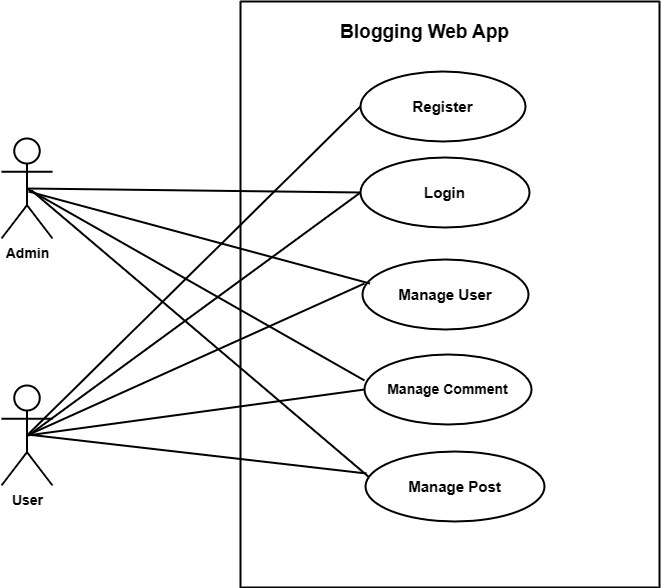

The diagram above was exported from draw.io. Its source (the exported page's mxGraphModel, read from the mxfile embedded in the PNG):
<mxGraphModel dx="1467" dy="793" grid="0" gridSize="10" guides="1" tooltips="1" connect="1" arrows="1" fold="1" page="1" pageScale="1" pageWidth="850" pageHeight="1100" math="0" shadow="0">
  <root>
    <mxCell id="0" />
    <mxCell id="1" parent="0" />
    <mxCell id="k0cTdrjHf7oCT_stKDzE-2" value="" style="swimlane;startSize=0;strokeWidth=2;" parent="1" vertex="1">
      <mxGeometry x="320" y="74" width="419" height="586" as="geometry">
        <mxRectangle x="320" y="74" width="50" height="44" as="alternateBounds" />
      </mxGeometry>
    </mxCell>
    <mxCell id="k0cTdrjHf7oCT_stKDzE-3" value="&lt;b&gt;&lt;font style=&quot;font-size: 19px;&quot;&gt;Blogging Web App&lt;/font&gt;&lt;/b&gt;" style="text;html=1;align=center;verticalAlign=middle;resizable=0;points=[];autosize=1;strokeColor=none;fillColor=none;" parent="k0cTdrjHf7oCT_stKDzE-2" vertex="1">
      <mxGeometry x="91" y="13" width="187" height="35" as="geometry" />
    </mxCell>
    <mxCell id="k0cTdrjHf7oCT_stKDzE-4" value="&lt;span&gt;&lt;font style=&quot;font-size: 15px;&quot;&gt;Register&lt;/font&gt;&lt;/span&gt;" style="ellipse;whiteSpace=wrap;html=1;fontStyle=1;strokeWidth=2;" parent="k0cTdrjHf7oCT_stKDzE-2" vertex="1">
      <mxGeometry x="120" y="70" width="165" height="70" as="geometry" />
    </mxCell>
    <mxCell id="k0cTdrjHf7oCT_stKDzE-5" value="&lt;b&gt;&lt;font style=&quot;font-size: 15px;&quot;&gt;Login&lt;/font&gt;&lt;/b&gt;" style="ellipse;whiteSpace=wrap;html=1;strokeWidth=2;" parent="k0cTdrjHf7oCT_stKDzE-2" vertex="1">
      <mxGeometry x="120" y="156" width="169" height="70" as="geometry" />
    </mxCell>
    <mxCell id="k0cTdrjHf7oCT_stKDzE-6" value="&lt;b&gt;&lt;font style=&quot;font-size: 15px;&quot;&gt;Manage User&lt;/font&gt;&lt;/b&gt;" style="ellipse;whiteSpace=wrap;html=1;strokeWidth=2;" parent="k0cTdrjHf7oCT_stKDzE-2" vertex="1">
      <mxGeometry x="122" y="258" width="166" height="70" as="geometry" />
    </mxCell>
    <mxCell id="k0cTdrjHf7oCT_stKDzE-7" value="&lt;b&gt;&lt;font style=&quot;font-size: 14px;&quot;&gt;Manage Comment&lt;/font&gt;&lt;/b&gt;" style="ellipse;whiteSpace=wrap;html=1;strokeWidth=2;" parent="k0cTdrjHf7oCT_stKDzE-2" vertex="1">
      <mxGeometry x="124" y="353" width="167" height="70" as="geometry" />
    </mxCell>
    <mxCell id="k0cTdrjHf7oCT_stKDzE-8" value="&lt;b&gt;&lt;font style=&quot;font-size: 15px;&quot;&gt;Manage Post&lt;/font&gt;&lt;/b&gt;" style="ellipse;whiteSpace=wrap;html=1;strokeWidth=2;" parent="k0cTdrjHf7oCT_stKDzE-2" vertex="1">
      <mxGeometry x="125" y="450" width="179" height="70" as="geometry" />
    </mxCell>
    <mxCell id="k0cTdrjHf7oCT_stKDzE-10" value="&lt;b&gt;&lt;font style=&quot;font-size: 14px;&quot;&gt;Admin&lt;/font&gt;&lt;/b&gt;" style="shape=umlActor;verticalLabelPosition=bottom;verticalAlign=top;html=1;outlineConnect=0;strokeWidth=2;" parent="1" vertex="1">
      <mxGeometry x="81" y="211" width="51" height="100" as="geometry" />
    </mxCell>
    <mxCell id="k0cTdrjHf7oCT_stKDzE-13" value="&lt;b&gt;&lt;font style=&quot;font-size: 14px;&quot;&gt;User&lt;/font&gt;&lt;/b&gt;" style="shape=umlActor;verticalLabelPosition=bottom;verticalAlign=top;html=1;outlineConnect=0;strokeWidth=2;" parent="1" vertex="1">
      <mxGeometry x="81" y="458" width="51" height="100" as="geometry" />
    </mxCell>
    <mxCell id="k0cTdrjHf7oCT_stKDzE-14" value="" style="endArrow=none;html=1;rounded=0;exitX=0.5;exitY=0.5;exitDx=0;exitDy=0;exitPerimeter=0;entryX=0;entryY=0.5;entryDx=0;entryDy=0;strokeWidth=2;" parent="1" source="k0cTdrjHf7oCT_stKDzE-10" target="k0cTdrjHf7oCT_stKDzE-5" edge="1">
      <mxGeometry width="50" height="50" relative="1" as="geometry">
        <mxPoint x="373" y="365" as="sourcePoint" />
        <mxPoint x="314" y="240" as="targetPoint" />
      </mxGeometry>
    </mxCell>
    <mxCell id="k0cTdrjHf7oCT_stKDzE-16" value="" style="endArrow=none;html=1;rounded=0;entryX=0;entryY=0.5;entryDx=0;entryDy=0;exitX=0.5;exitY=0.5;exitDx=0;exitDy=0;exitPerimeter=0;fontStyle=1;strokeWidth=2;" parent="1" source="k0cTdrjHf7oCT_stKDzE-13" target="k0cTdrjHf7oCT_stKDzE-4" edge="1">
      <mxGeometry width="50" height="50" relative="1" as="geometry">
        <mxPoint x="373" y="365" as="sourcePoint" />
        <mxPoint x="423" y="315" as="targetPoint" />
      </mxGeometry>
    </mxCell>
    <mxCell id="k0cTdrjHf7oCT_stKDzE-17" value="" style="endArrow=none;html=1;rounded=0;entryX=0;entryY=0.5;entryDx=0;entryDy=0;strokeWidth=2;" parent="1" target="k0cTdrjHf7oCT_stKDzE-5" edge="1">
      <mxGeometry width="50" height="50" relative="1" as="geometry">
        <mxPoint x="108" y="508" as="sourcePoint" />
        <mxPoint x="423" y="315" as="targetPoint" />
      </mxGeometry>
    </mxCell>
    <mxCell id="k0cTdrjHf7oCT_stKDzE-18" value="" style="endArrow=none;html=1;rounded=0;entryX=0.045;entryY=0.343;entryDx=0;entryDy=0;entryPerimeter=0;strokeWidth=2;" parent="1" target="k0cTdrjHf7oCT_stKDzE-6" edge="1">
      <mxGeometry width="50" height="50" relative="1" as="geometry">
        <mxPoint x="108" y="264" as="sourcePoint" />
        <mxPoint x="423" y="315" as="targetPoint" />
      </mxGeometry>
    </mxCell>
    <mxCell id="k0cTdrjHf7oCT_stKDzE-20" value="" style="endArrow=none;html=1;rounded=0;entryX=0;entryY=0.371;entryDx=0;entryDy=0;entryPerimeter=0;exitX=0.5;exitY=0.5;exitDx=0;exitDy=0;exitPerimeter=0;strokeWidth=2;" parent="1" source="k0cTdrjHf7oCT_stKDzE-10" target="k0cTdrjHf7oCT_stKDzE-7" edge="1">
      <mxGeometry width="50" height="50" relative="1" as="geometry">
        <mxPoint x="373" y="365" as="sourcePoint" />
        <mxPoint x="423" y="315" as="targetPoint" />
      </mxGeometry>
    </mxCell>
    <mxCell id="k0cTdrjHf7oCT_stKDzE-21" value="" style="endArrow=none;html=1;rounded=0;entryX=0.018;entryY=0.362;entryDx=0;entryDy=0;entryPerimeter=0;strokeWidth=2;" parent="1" target="k0cTdrjHf7oCT_stKDzE-8" edge="1">
      <mxGeometry width="50" height="50" relative="1" as="geometry">
        <mxPoint x="111" y="263" as="sourcePoint" />
        <mxPoint x="423" y="439" as="targetPoint" />
      </mxGeometry>
    </mxCell>
    <mxCell id="k0cTdrjHf7oCT_stKDzE-22" value="" style="endArrow=none;html=1;rounded=0;exitX=0.5;exitY=0.5;exitDx=0;exitDy=0;exitPerimeter=0;strokeWidth=2;" parent="1" source="k0cTdrjHf7oCT_stKDzE-13" edge="1">
      <mxGeometry width="50" height="50" relative="1" as="geometry">
        <mxPoint x="373" y="365" as="sourcePoint" />
        <mxPoint x="444" y="356" as="targetPoint" />
      </mxGeometry>
    </mxCell>
    <mxCell id="k0cTdrjHf7oCT_stKDzE-23" value="" style="endArrow=none;html=1;rounded=0;entryX=0;entryY=0.5;entryDx=0;entryDy=0;exitX=0.5;exitY=0.5;exitDx=0;exitDy=0;exitPerimeter=0;strokeWidth=2;" parent="1" source="k0cTdrjHf7oCT_stKDzE-13" target="k0cTdrjHf7oCT_stKDzE-7" edge="1">
      <mxGeometry width="50" height="50" relative="1" as="geometry">
        <mxPoint x="373" y="365" as="sourcePoint" />
        <mxPoint x="423" y="315" as="targetPoint" />
      </mxGeometry>
    </mxCell>
    <mxCell id="k0cTdrjHf7oCT_stKDzE-24" value="" style="endArrow=none;html=1;rounded=0;strokeWidth=2;" parent="1" edge="1">
      <mxGeometry width="50" height="50" relative="1" as="geometry">
        <mxPoint x="107" y="507" as="sourcePoint" />
        <mxPoint x="446" y="546" as="targetPoint" />
      </mxGeometry>
    </mxCell>
  </root>
</mxGraphModel>